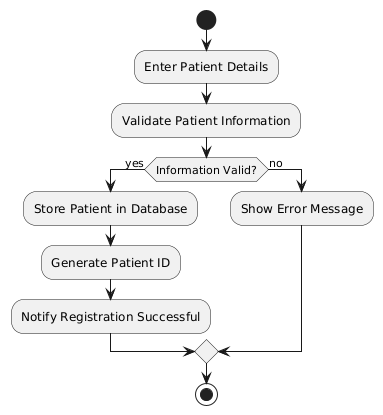

The diagram above was rendered by PlantUML. Its source (embedded in the PNG):
@startuml
start
:Enter Patient Details;
:Validate Patient Information;
if (Information Valid?) then (yes)
  :Store Patient in Database;
  :Generate Patient ID;
  :Notify Registration Successful;
else (no)
  :Show Error Message;
endif
stop
@enduml